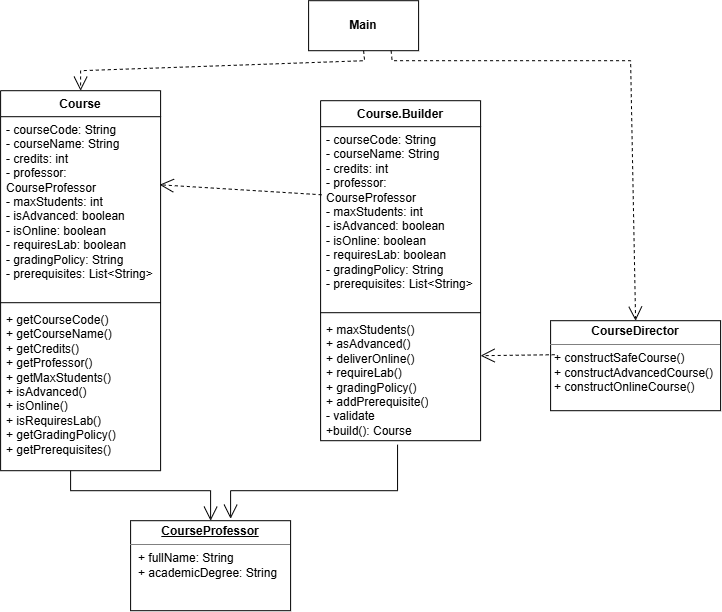

The diagram above was exported from draw.io. Its source (the exported page's mxGraphModel, read from the mxfile embedded in the PNG):
<mxGraphModel dx="778" dy="618" grid="1" gridSize="10" guides="1" tooltips="1" connect="1" arrows="1" fold="1" page="1" pageScale="1" pageWidth="827" pageHeight="1169" math="0" shadow="0">
  <root>
    <mxCell id="0" />
    <mxCell id="1" parent="0" />
    <mxCell id="iHDKvB3cHEwYxVtiwXDB-3" parent="1" style="swimlane;fontStyle=1;align=center;verticalAlign=top;childLayout=stackLayout;horizontal=1;startSize=26;horizontalStack=0;resizeParent=1;resizeParentMax=0;resizeLast=0;collapsible=1;marginBottom=0;whiteSpace=wrap;html=1;" value="Course" vertex="1">
      <mxGeometry height="380" width="160" x="50" y="210" as="geometry" />
    </mxCell>
    <mxCell id="iHDKvB3cHEwYxVtiwXDB-4" parent="iHDKvB3cHEwYxVtiwXDB-3" style="text;align=left;verticalAlign=top;spacingLeft=4;spacingRight=4;overflow=hidden;rotatable=0;points=[[0,0.5],[1,0.5]];portConstraint=eastwest;whiteSpace=wrap;html=1;" value="- courseCode: String&lt;div&gt;- courseName: String&lt;/div&gt;&lt;div&gt;- credits: int&lt;/div&gt;&lt;div&gt;- professor: CourseProfessor&lt;/div&gt;&lt;div&gt;- maxStudents: int&lt;/div&gt;&lt;div&gt;- isAdvanced: boolean&lt;/div&gt;&lt;div&gt;- isOnline: boolean&lt;/div&gt;&lt;div&gt;- requiresLab: boolean&lt;/div&gt;&lt;div&gt;- gradingPolicy: String&lt;/div&gt;&lt;div&gt;- prerequisites: List&amp;lt;String&amp;gt;&lt;/div&gt;" vertex="1">
      <mxGeometry height="182" width="160" y="26" as="geometry" />
    </mxCell>
    <mxCell id="iHDKvB3cHEwYxVtiwXDB-5" parent="iHDKvB3cHEwYxVtiwXDB-3" style="line;strokeWidth=1;fillColor=none;align=left;verticalAlign=middle;spacingTop=-1;spacingLeft=3;spacingRight=3;rotatable=0;labelPosition=right;points=[];portConstraint=eastwest;strokeColor=inherit;" value="" vertex="1">
      <mxGeometry height="8" width="160" y="208" as="geometry" />
    </mxCell>
    <mxCell id="iHDKvB3cHEwYxVtiwXDB-6" parent="iHDKvB3cHEwYxVtiwXDB-3" style="text;strokeColor=none;fillColor=none;align=left;verticalAlign=top;spacingLeft=4;spacingRight=4;overflow=hidden;rotatable=0;points=[[0,0.5],[1,0.5]];portConstraint=eastwest;whiteSpace=wrap;html=1;" value="+ getCourseCode()&lt;div&gt;+ getCourseName()&lt;/div&gt;&lt;div&gt;+ getCredits()&lt;/div&gt;&lt;div&gt;+ getProfessor()&lt;/div&gt;&lt;div&gt;+ getMaxStudents()&lt;/div&gt;&lt;div&gt;+&amp;nbsp;isAdvanced()&lt;br&gt;+ isOnline()&lt;/div&gt;&lt;div&gt;+ isRequiresLab()&lt;/div&gt;&lt;div&gt;+ getGradingPolicy()&lt;/div&gt;&lt;div&gt;+ getPrerequisites()&lt;/div&gt;&lt;div&gt;&lt;br&gt;&lt;/div&gt;" vertex="1">
      <mxGeometry height="164" width="160" y="216" as="geometry" />
    </mxCell>
    <mxCell id="iHDKvB3cHEwYxVtiwXDB-11" parent="1" style="swimlane;fontStyle=1;align=center;verticalAlign=top;childLayout=stackLayout;horizontal=1;startSize=26;horizontalStack=0;resizeParent=1;resizeParentMax=0;resizeLast=0;collapsible=1;marginBottom=0;whiteSpace=wrap;html=1;" value="Course.Builder" vertex="1">
      <mxGeometry height="340" width="160" x="370" y="220" as="geometry" />
    </mxCell>
    <mxCell id="iHDKvB3cHEwYxVtiwXDB-12" parent="iHDKvB3cHEwYxVtiwXDB-11" style="text;align=left;verticalAlign=top;spacingLeft=4;spacingRight=4;overflow=hidden;rotatable=0;points=[[0,0.5],[1,0.5]];portConstraint=eastwest;whiteSpace=wrap;html=1;" value="- courseCode: String&lt;div&gt;- courseName: String&lt;/div&gt;&lt;div&gt;- credits: int&lt;/div&gt;&lt;div&gt;- professor: CourseProfessor&lt;/div&gt;&lt;div&gt;- maxStudents: int&lt;/div&gt;&lt;div&gt;- isAdvanced: boolean&lt;/div&gt;&lt;div&gt;- isOnline: boolean&lt;/div&gt;&lt;div&gt;- requiresLab: boolean&lt;/div&gt;&lt;div&gt;- gradingPolicy: String&lt;/div&gt;&lt;div&gt;- prerequisites: List&amp;lt;String&amp;gt;&lt;/div&gt;" vertex="1">
      <mxGeometry height="182" width="160" y="26" as="geometry" />
    </mxCell>
    <mxCell id="iHDKvB3cHEwYxVtiwXDB-13" parent="iHDKvB3cHEwYxVtiwXDB-11" style="line;strokeWidth=1;fillColor=none;align=left;verticalAlign=middle;spacingTop=-1;spacingLeft=3;spacingRight=3;rotatable=0;labelPosition=right;points=[];portConstraint=eastwest;strokeColor=inherit;" value="" vertex="1">
      <mxGeometry height="8" width="160" y="208" as="geometry" />
    </mxCell>
    <mxCell id="iHDKvB3cHEwYxVtiwXDB-14" parent="iHDKvB3cHEwYxVtiwXDB-11" style="text;strokeColor=none;fillColor=none;align=left;verticalAlign=top;spacingLeft=4;spacingRight=4;overflow=hidden;rotatable=0;points=[[0,0.5],[1,0.5]];portConstraint=eastwest;whiteSpace=wrap;html=1;" value="+&amp;nbsp;maxStudents()&lt;br&gt;+&amp;nbsp;asAdvanced()&lt;br&gt;+&amp;nbsp;deliverOnline()&lt;div&gt;+ requireLab()&lt;/div&gt;&lt;div&gt;+&amp;nbsp;gradingPolicy()&lt;/div&gt;&lt;div&gt;+&amp;nbsp;addPrerequisite()&lt;br&gt;- validate&lt;/div&gt;&lt;div&gt;+build(): Course&lt;/div&gt;" vertex="1">
      <mxGeometry height="124" width="160" y="216" as="geometry" />
    </mxCell>
    <mxCell id="iHDKvB3cHEwYxVtiwXDB-15" edge="1" parent="1" source="iHDKvB3cHEwYxVtiwXDB-12" style="endArrow=open;endSize=12;dashed=1;html=1;rounded=0;entryX=0.994;entryY=0.374;entryDx=0;entryDy=0;entryPerimeter=0;exitX=0.006;exitY=0.374;exitDx=0;exitDy=0;exitPerimeter=0;" target="iHDKvB3cHEwYxVtiwXDB-4" value="">
      <mxGeometry relative="1" width="160" as="geometry">
        <mxPoint x="280" y="460" as="sourcePoint" />
        <mxPoint x="240" y="330" as="targetPoint" />
      </mxGeometry>
    </mxCell>
    <mxCell id="iHDKvB3cHEwYxVtiwXDB-20" parent="1" style="verticalAlign=top;align=left;overflow=fill;html=1;whiteSpace=wrap;" value="&lt;p style=&quot;margin: 4px 0px 0px; text-align: center;&quot;&gt;&lt;b&gt;&lt;u&gt;CourseProfessor&lt;/u&gt;&lt;/b&gt;&lt;/p&gt;&lt;hr size=&quot;1&quot; style=&quot;border-style:solid;&quot;&gt;&lt;p style=&quot;margin:0px;margin-left:8px;&quot;&gt;+&amp;nbsp;fullName: String&lt;br&gt;+&amp;nbsp;academicDegree: String&lt;/p&gt;" vertex="1">
      <mxGeometry height="90" width="160" x="180" y="640" as="geometry" />
    </mxCell>
    <mxCell id="iHDKvB3cHEwYxVtiwXDB-21" edge="1" parent="1" style="endArrow=open;endFill=1;endSize=12;html=1;rounded=0;exitX=1.019;exitY=0.846;exitDx=0;exitDy=0;exitPerimeter=0;entryX=0.5;entryY=0;entryDx=0;entryDy=0;" target="iHDKvB3cHEwYxVtiwXDB-20" value="">
      <mxGeometry relative="1" width="160" as="geometry">
        <Array as="points">
          <mxPoint x="120" y="610" />
          <mxPoint x="260" y="610" />
        </Array>
        <mxPoint x="119.99999999999996" y="590.002" as="sourcePoint" />
        <mxPoint x="346.96" y="660.03" as="targetPoint" />
      </mxGeometry>
    </mxCell>
    <mxCell id="iHDKvB3cHEwYxVtiwXDB-22" edge="1" parent="1" source="iHDKvB3cHEwYxVtiwXDB-14" style="endArrow=open;endFill=1;endSize=12;html=1;rounded=0;entryX=0.625;entryY=-0.022;entryDx=0;entryDy=0;entryPerimeter=0;exitX=0.481;exitY=1.032;exitDx=0;exitDy=0;exitPerimeter=0;" target="iHDKvB3cHEwYxVtiwXDB-20" value="">
      <mxGeometry relative="1" width="160" as="geometry">
        <Array as="points">
          <mxPoint x="446.96" y="610" />
          <mxPoint x="280" y="610" />
        </Array>
        <mxPoint x="280" y="460" as="sourcePoint" />
        <mxPoint x="440" y="460" as="targetPoint" />
      </mxGeometry>
    </mxCell>
    <mxCell id="iHDKvB3cHEwYxVtiwXDB-23" parent="1" style="verticalAlign=top;align=left;overflow=fill;html=1;whiteSpace=wrap;" value="&lt;p style=&quot;margin:0px;margin-top:4px;text-align:center;&quot;&gt;&lt;b&gt;CourseDirector&lt;/b&gt;&lt;/p&gt;&lt;hr size=&quot;1&quot; style=&quot;border-style:solid;&quot;&gt;&lt;p style=&quot;margin:0px;margin-left:4px;&quot;&gt;&lt;/p&gt;&lt;p style=&quot;margin:0px;margin-left:4px;&quot;&gt;+&amp;nbsp;constructSafeCourse()&lt;/p&gt;&lt;p style=&quot;margin:0px;margin-left:4px;&quot;&gt;+&amp;nbsp;constructAdvancedCourse()&lt;/p&gt;&lt;p style=&quot;margin:0px;margin-left:4px;&quot;&gt;+&amp;nbsp;constructOnlineCourse()&lt;/p&gt;" vertex="1">
      <mxGeometry height="90" width="170" x="600" y="440" as="geometry" />
    </mxCell>
    <mxCell id="iHDKvB3cHEwYxVtiwXDB-24" edge="1" parent="1" source="iHDKvB3cHEwYxVtiwXDB-23" style="endArrow=open;endSize=12;dashed=1;html=1;rounded=0;entryX=1;entryY=0.75;entryDx=0;entryDy=0;exitX=0.024;exitY=0.378;exitDx=0;exitDy=0;exitPerimeter=0;" target="iHDKvB3cHEwYxVtiwXDB-11" value="">
      <mxGeometry relative="1" width="160" as="geometry">
        <mxPoint x="520" y="465" as="sourcePoint" />
        <mxPoint x="480" y="460" as="targetPoint" />
      </mxGeometry>
    </mxCell>
    <mxCell id="iHDKvB3cHEwYxVtiwXDB-25" parent="1" style="html=1;whiteSpace=wrap;" value="&lt;b&gt;Main&lt;/b&gt;" vertex="1">
      <mxGeometry height="50" width="110" x="358" y="120" as="geometry" />
    </mxCell>
    <mxCell id="iHDKvB3cHEwYxVtiwXDB-28" edge="1" parent="1" source="iHDKvB3cHEwYxVtiwXDB-25" style="endArrow=open;endSize=12;dashed=1;html=1;rounded=0;entryX=0.5;entryY=0;entryDx=0;entryDy=0;exitX=0.5;exitY=1;exitDx=0;exitDy=0;" target="iHDKvB3cHEwYxVtiwXDB-3" value="">
      <mxGeometry relative="1" width="160" as="geometry">
        <Array as="points">
          <mxPoint x="414" y="180" />
          <mxPoint x="130" y="190" />
        </Array>
        <mxPoint x="384" y="170" as="sourcePoint" />
        <mxPoint x="310" y="171" as="targetPoint" />
      </mxGeometry>
    </mxCell>
    <mxCell id="iHDKvB3cHEwYxVtiwXDB-29" edge="1" parent="1" source="iHDKvB3cHEwYxVtiwXDB-25" style="endArrow=open;endSize=12;dashed=1;html=1;rounded=0;entryX=0.5;entryY=0;entryDx=0;entryDy=0;exitX=0.75;exitY=1;exitDx=0;exitDy=0;" target="iHDKvB3cHEwYxVtiwXDB-23" value="">
      <mxGeometry relative="1" width="160" as="geometry">
        <Array as="points">
          <mxPoint x="441.5" y="180" />
          <mxPoint x="680" y="180" />
        </Array>
        <mxPoint x="554" y="170" as="sourcePoint" />
        <mxPoint x="480" y="171" as="targetPoint" />
      </mxGeometry>
    </mxCell>
  </root>
</mxGraphModel>